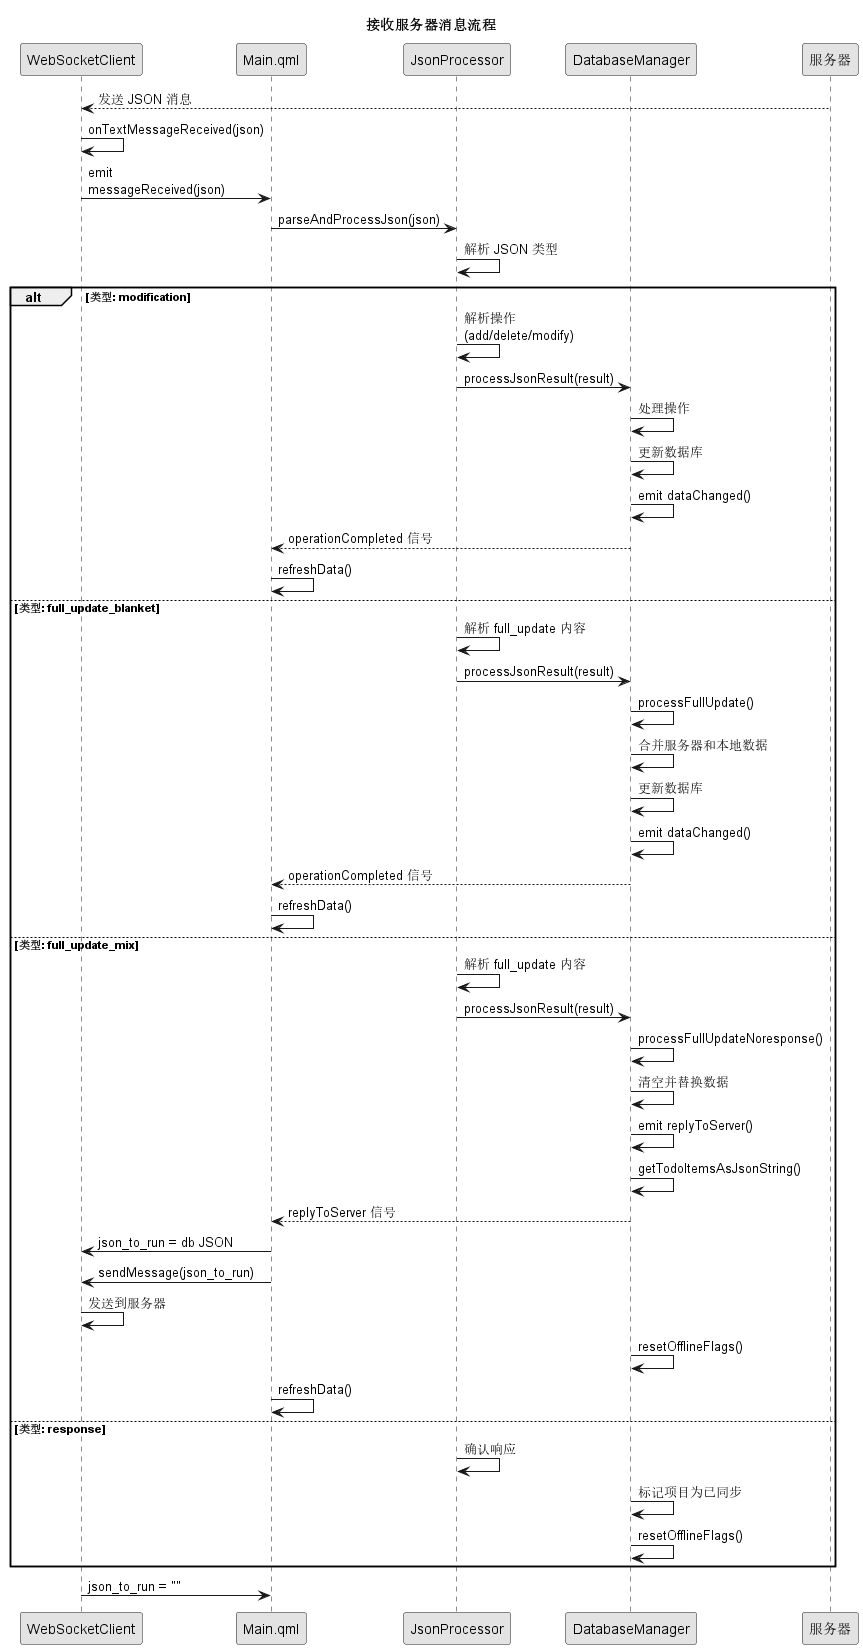

The diagram above was rendered by PlantUML. Its source (embedded in the PNG):
@startuml
title 接收服务器消息流程

skinparam monochrome true
skinparam shadowing false
skinparam linetype ortho
skinparam maxMessageSize 150

participant "WebSocketClient" as WS
participant "Main.qml" as UI
participant "JsonProcessor" as Proc
participant "DatabaseManager" as DB

服务器 --> WS: 发送 JSON 消息
WS -> WS: onTextMessageReceived(json)
WS -> UI: emit messageReceived(json)
UI -> Proc: parseAndProcessJson(json)
Proc -> Proc: 解析 JSON 类型

alt 类型: modification
    Proc -> Proc: 解析操作 (add/delete/modify)
    Proc -> DB: processJsonResult(result)
    DB -> DB: 处理操作
    DB -> DB: 更新数据库
    DB -> DB: emit dataChanged()
    DB --> UI: operationCompleted 信号
    UI -> UI: refreshData()
else 类型: full_update_blanket
    Proc -> Proc: 解析 full_update 内容
    Proc -> DB: processJsonResult(result)
    DB -> DB: processFullUpdate()
    DB -> DB: 合并服务器和本地数据
    DB -> DB: 更新数据库
    DB -> DB: emit dataChanged()
    DB --> UI: operationCompleted 信号
    UI -> UI: refreshData()
else 类型: full_update_mix
    Proc -> Proc: 解析 full_update 内容
    Proc -> DB: processJsonResult(result)
    DB -> DB: processFullUpdateNoresponse()
    DB -> DB: 清空并替换数据
    DB -> DB: emit replyToServer()
    DB -> DB: getTodoItemsAsJsonString()
    DB --> UI: replyToServer 信号
    UI -> WS: json_to_run = db JSON
    UI -> WS: sendMessage(json_to_run)
    WS -> WS: 发送到服务器
    DB -> DB: resetOfflineFlags()
    UI -> UI: refreshData()
else 类型: response
    Proc -> Proc: 确认响应
    DB -> DB: 标记项目为已同步
    DB -> DB: resetOfflineFlags()
end

WS -> UI: json_to_run = ""

@enduml